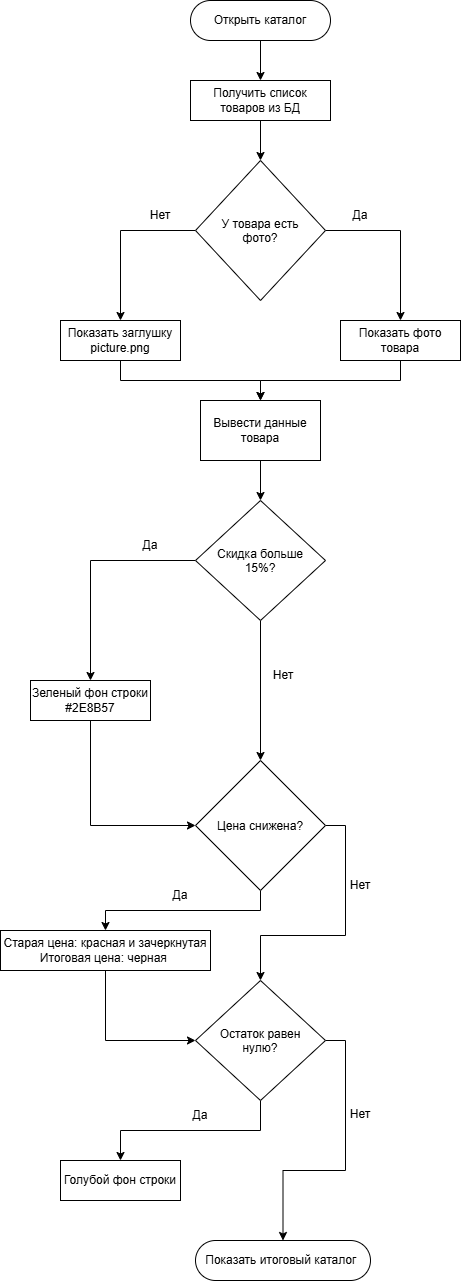

The diagram above was exported from draw.io. Its source (the exported page's mxGraphModel, read from the mxfile embedded in the PNG):
<mxGraphModel dx="722" dy="1012" grid="1" gridSize="10" guides="1" tooltips="1" connect="1" arrows="1" fold="1" page="1" pageScale="1" pageWidth="827" pageHeight="1169" math="0" shadow="0">
  <root>
    <mxCell id="0" />
    <mxCell id="1" parent="0" />
    <mxCell id="4MMZVRNs4ew5UszhumqG-14" edge="1" parent="1" source="4MMZVRNs4ew5UszhumqG-1" style="edgeStyle=orthogonalEdgeStyle;rounded=0;orthogonalLoop=1;jettySize=auto;html=1;entryX=0.5;entryY=0;entryDx=0;entryDy=0;" target="4MMZVRNs4ew5UszhumqG-2">
      <mxGeometry relative="1" as="geometry" />
    </mxCell>
    <mxCell id="4MMZVRNs4ew5UszhumqG-1" parent="1" style="rounded=1;whiteSpace=wrap;html=1;roundedPerimeter=1;arcSize=50;" value="Открыть каталог" vertex="1">
      <mxGeometry height="40" width="140" x="330" y="40" as="geometry" />
    </mxCell>
    <mxCell id="4MMZVRNs4ew5UszhumqG-16" edge="1" parent="1" source="4MMZVRNs4ew5UszhumqG-2" style="edgeStyle=orthogonalEdgeStyle;rounded=0;orthogonalLoop=1;jettySize=auto;html=1;entryX=0.5;entryY=0;entryDx=0;entryDy=0;" target="4MMZVRNs4ew5UszhumqG-3">
      <mxGeometry relative="1" as="geometry" />
    </mxCell>
    <mxCell id="4MMZVRNs4ew5UszhumqG-2" parent="1" style="rounded=0;whiteSpace=wrap;html=1;" value="Получить список товаров из БД" vertex="1">
      <mxGeometry height="40" width="140" x="330" y="120" as="geometry" />
    </mxCell>
    <mxCell id="4MMZVRNs4ew5UszhumqG-17" edge="1" parent="1" source="4MMZVRNs4ew5UszhumqG-3" style="edgeStyle=orthogonalEdgeStyle;rounded=0;orthogonalLoop=1;jettySize=auto;html=1;entryX=0.5;entryY=0;entryDx=0;entryDy=0;" target="4MMZVRNs4ew5UszhumqG-4">
      <mxGeometry relative="1" as="geometry" />
    </mxCell>
    <mxCell id="4MMZVRNs4ew5UszhumqG-18" edge="1" parent="1" source="4MMZVRNs4ew5UszhumqG-3" style="edgeStyle=orthogonalEdgeStyle;rounded=0;orthogonalLoop=1;jettySize=auto;html=1;entryX=0.5;entryY=0;entryDx=0;entryDy=0;" target="4MMZVRNs4ew5UszhumqG-5">
      <mxGeometry relative="1" as="geometry" />
    </mxCell>
    <mxCell id="4MMZVRNs4ew5UszhumqG-3" parent="1" style="rhombus;whiteSpace=wrap;html=1;shapeInside=1;" value="У товара есть фото?" vertex="1">
      <mxGeometry height="140" width="130" x="335" y="200" as="geometry" />
    </mxCell>
    <mxCell id="4MMZVRNs4ew5UszhumqG-19" edge="1" parent="1" source="4MMZVRNs4ew5UszhumqG-4" style="edgeStyle=orthogonalEdgeStyle;rounded=0;orthogonalLoop=1;jettySize=auto;html=1;exitX=0.5;exitY=1;exitDx=0;exitDy=0;" target="4MMZVRNs4ew5UszhumqG-6">
      <mxGeometry relative="1" as="geometry" />
    </mxCell>
    <mxCell id="4MMZVRNs4ew5UszhumqG-4" parent="1" style="rounded=0;whiteSpace=wrap;html=1;" value="Показать заглушку picture.png" vertex="1">
      <mxGeometry height="40" width="120" x="200" y="360" as="geometry" />
    </mxCell>
    <mxCell id="4MMZVRNs4ew5UszhumqG-20" edge="1" parent="1" source="4MMZVRNs4ew5UszhumqG-5" style="edgeStyle=orthogonalEdgeStyle;rounded=0;orthogonalLoop=1;jettySize=auto;html=1;exitX=0.5;exitY=1;exitDx=0;exitDy=0;" target="4MMZVRNs4ew5UszhumqG-6">
      <mxGeometry relative="1" as="geometry" />
    </mxCell>
    <mxCell id="4MMZVRNs4ew5UszhumqG-5" parent="1" style="rounded=0;whiteSpace=wrap;html=1;" value="Показать фото товара" vertex="1">
      <mxGeometry height="40" width="120" x="480" y="360" as="geometry" />
    </mxCell>
    <mxCell id="4MMZVRNs4ew5UszhumqG-22" edge="1" parent="1" source="4MMZVRNs4ew5UszhumqG-6" style="edgeStyle=orthogonalEdgeStyle;rounded=0;orthogonalLoop=1;jettySize=auto;html=1;entryX=0.5;entryY=0;entryDx=0;entryDy=0;" target="4MMZVRNs4ew5UszhumqG-7">
      <mxGeometry relative="1" as="geometry" />
    </mxCell>
    <mxCell id="4MMZVRNs4ew5UszhumqG-6" parent="1" style="rounded=0;whiteSpace=wrap;html=1;" value="Вывести данные товара" vertex="1">
      <mxGeometry height="60" width="120" x="340" y="440" as="geometry" />
    </mxCell>
    <mxCell id="4MMZVRNs4ew5UszhumqG-23" edge="1" parent="1" source="4MMZVRNs4ew5UszhumqG-7" style="edgeStyle=orthogonalEdgeStyle;rounded=0;orthogonalLoop=1;jettySize=auto;html=1;entryX=0.5;entryY=0;entryDx=0;entryDy=0;" target="4MMZVRNs4ew5UszhumqG-8">
      <mxGeometry relative="1" as="geometry" />
    </mxCell>
    <mxCell id="4MMZVRNs4ew5UszhumqG-25" edge="1" parent="1" source="4MMZVRNs4ew5UszhumqG-7" style="edgeStyle=orthogonalEdgeStyle;rounded=0;orthogonalLoop=1;jettySize=auto;html=1;entryX=0.5;entryY=0;entryDx=0;entryDy=0;" target="4MMZVRNs4ew5UszhumqG-9">
      <mxGeometry relative="1" as="geometry" />
    </mxCell>
    <mxCell id="4MMZVRNs4ew5UszhumqG-7" parent="1" style="rhombus;whiteSpace=wrap;html=1;shapeInside=1;" value="Скидка больше 15%?" vertex="1">
      <mxGeometry height="120" width="130" x="335" y="540" as="geometry" />
    </mxCell>
    <mxCell id="4MMZVRNs4ew5UszhumqG-26" edge="1" parent="1" source="4MMZVRNs4ew5UszhumqG-8" style="edgeStyle=orthogonalEdgeStyle;rounded=0;orthogonalLoop=1;jettySize=auto;html=1;entryX=0;entryY=0.5;entryDx=0;entryDy=0;exitX=0.5;exitY=1;exitDx=0;exitDy=0;" target="4MMZVRNs4ew5UszhumqG-9">
      <mxGeometry relative="1" as="geometry" />
    </mxCell>
    <mxCell id="4MMZVRNs4ew5UszhumqG-8" parent="1" style="rounded=0;whiteSpace=wrap;html=1;" value="Зеленый фон строки #2E8B57" vertex="1">
      <mxGeometry height="40" width="120" x="170" y="720" as="geometry" />
    </mxCell>
    <mxCell id="4MMZVRNs4ew5UszhumqG-27" edge="1" parent="1" source="4MMZVRNs4ew5UszhumqG-9" style="edgeStyle=orthogonalEdgeStyle;rounded=0;orthogonalLoop=1;jettySize=auto;html=1;entryX=0.5;entryY=0;entryDx=0;entryDy=0;exitX=1;exitY=0.5;exitDx=0;exitDy=0;" target="4MMZVRNs4ew5UszhumqG-11">
      <mxGeometry relative="1" x="0.6538" as="geometry" />
    </mxCell>
    <mxCell id="4MMZVRNs4ew5UszhumqG-28" edge="1" parent="1" source="4MMZVRNs4ew5UszhumqG-9" style="edgeStyle=orthogonalEdgeStyle;rounded=0;orthogonalLoop=1;jettySize=auto;html=1;entryX=0.5;entryY=0;entryDx=0;entryDy=0;" target="4MMZVRNs4ew5UszhumqG-10">
      <mxGeometry relative="1" as="geometry" />
    </mxCell>
    <mxCell id="4MMZVRNs4ew5UszhumqG-9" parent="1" style="rhombus;whiteSpace=wrap;html=1;shapeInside=1;" value="Цена снижена?" vertex="1">
      <mxGeometry height="130" width="130" x="335" y="800" as="geometry" />
    </mxCell>
    <mxCell id="4MMZVRNs4ew5UszhumqG-29" edge="1" parent="1" source="4MMZVRNs4ew5UszhumqG-10" style="edgeStyle=orthogonalEdgeStyle;rounded=0;orthogonalLoop=1;jettySize=auto;html=1;entryX=0;entryY=0.5;entryDx=0;entryDy=0;" target="4MMZVRNs4ew5UszhumqG-11">
      <mxGeometry relative="1" as="geometry" />
    </mxCell>
    <mxCell id="4MMZVRNs4ew5UszhumqG-10" parent="1" style="rounded=0;whiteSpace=wrap;html=1;" value="Старая цена: красная и зачеркнутая&lt;div&gt;Итоговая цена: черная&amp;nbsp;&lt;/div&gt;" vertex="1">
      <mxGeometry height="40" width="210" x="140" y="970" as="geometry" />
    </mxCell>
    <mxCell id="4MMZVRNs4ew5UszhumqG-30" edge="1" parent="1" source="4MMZVRNs4ew5UszhumqG-11" style="edgeStyle=orthogonalEdgeStyle;rounded=0;orthogonalLoop=1;jettySize=auto;html=1;entryX=0.5;entryY=0;entryDx=0;entryDy=0;exitX=0.5;exitY=1;exitDx=0;exitDy=0;" target="4MMZVRNs4ew5UszhumqG-12">
      <mxGeometry relative="1" x="-0.0462" as="geometry">
        <mxPoint x="260" y="1190" as="targetPoint" />
      </mxGeometry>
    </mxCell>
    <mxCell id="4MMZVRNs4ew5UszhumqG-31" edge="1" parent="1" source="4MMZVRNs4ew5UszhumqG-11" style="edgeStyle=orthogonalEdgeStyle;rounded=0;orthogonalLoop=1;jettySize=auto;html=1;entryX=0.5;entryY=0;entryDx=0;entryDy=0;exitX=1;exitY=0.5;exitDx=0;exitDy=0;" target="4MMZVRNs4ew5UszhumqG-13">
      <mxGeometry relative="1" as="geometry" />
    </mxCell>
    <mxCell id="4MMZVRNs4ew5UszhumqG-11" parent="1" style="rhombus;whiteSpace=wrap;html=1;shapeInside=1;" value="Остаток равен нулю?" vertex="1">
      <mxGeometry height="120" width="130" x="335" y="1020" as="geometry" />
    </mxCell>
    <mxCell id="4MMZVRNs4ew5UszhumqG-12" parent="1" style="rounded=0;whiteSpace=wrap;html=1;" value="Голубой фон строки" vertex="1">
      <mxGeometry height="40" width="120" x="200" y="1200" as="geometry" />
    </mxCell>
    <mxCell id="4MMZVRNs4ew5UszhumqG-13" parent="1" style="rounded=1;whiteSpace=wrap;html=1;roundedPerimeter=1;arcSize=50;" value="Показать итоговый каталог&amp;nbsp;" vertex="1">
      <mxGeometry height="40" width="175" x="335" y="1280" as="geometry" />
    </mxCell>
    <mxCell id="4MMZVRNs4ew5UszhumqG-15" edge="1" parent="1" source="4MMZVRNs4ew5UszhumqG-2" style="edgeStyle=orthogonalEdgeStyle;rounded=0;orthogonalLoop=1;jettySize=auto;html=1;innerLoopWaypoints=1;exitX=0.5;exitY=1;exitDx=0;exitDy=0;" target="4MMZVRNs4ew5UszhumqG-2">
      <mxGeometry relative="1" as="geometry" />
    </mxCell>
    <mxCell id="4MMZVRNs4ew5UszhumqG-32" parent="1" style="text;html=1;whiteSpace=wrap;strokeColor=none;fillColor=none;align=center;verticalAlign=middle;rounded=0;" value="Да" vertex="1">
      <mxGeometry height="30" width="60" x="470" y="240" as="geometry" />
    </mxCell>
    <mxCell id="4MMZVRNs4ew5UszhumqG-33" parent="1" style="text;html=1;whiteSpace=wrap;strokeColor=none;fillColor=none;align=center;verticalAlign=middle;rounded=0;" value="Нет" vertex="1">
      <mxGeometry height="30" width="60" x="270" y="240" as="geometry" />
    </mxCell>
    <mxCell id="4MMZVRNs4ew5UszhumqG-34" parent="1" style="text;html=1;whiteSpace=wrap;strokeColor=none;fillColor=none;align=center;verticalAlign=middle;rounded=0;" value="Да" vertex="1">
      <mxGeometry height="30" width="60" x="260" y="570" as="geometry" />
    </mxCell>
    <mxCell id="4MMZVRNs4ew5UszhumqG-35" parent="1" style="text;html=1;whiteSpace=wrap;strokeColor=none;fillColor=none;align=center;verticalAlign=middle;rounded=0;" value="Да" vertex="1">
      <mxGeometry height="30" width="60" x="290" y="920" as="geometry" />
    </mxCell>
    <mxCell id="4MMZVRNs4ew5UszhumqG-36" parent="1" style="text;html=1;whiteSpace=wrap;strokeColor=none;fillColor=none;align=center;verticalAlign=middle;rounded=0;" value="Да" vertex="1">
      <mxGeometry height="30" width="60" x="310" y="1140" as="geometry" />
    </mxCell>
    <mxCell id="4MMZVRNs4ew5UszhumqG-37" parent="1" style="text;html=1;whiteSpace=wrap;strokeColor=none;fillColor=none;align=center;verticalAlign=middle;rounded=0;" value="Нет" vertex="1">
      <mxGeometry height="30" width="60" x="392.5" y="700" as="geometry" />
    </mxCell>
    <mxCell id="4MMZVRNs4ew5UszhumqG-38" parent="1" style="text;html=1;whiteSpace=wrap;strokeColor=none;fillColor=none;align=center;verticalAlign=middle;rounded=0;" value="Нет" vertex="1">
      <mxGeometry height="30" width="60" x="470" y="910" as="geometry" />
    </mxCell>
    <mxCell id="4MMZVRNs4ew5UszhumqG-39" parent="1" style="text;html=1;whiteSpace=wrap;strokeColor=none;fillColor=none;align=center;verticalAlign=middle;rounded=0;" value="Нет" vertex="1">
      <mxGeometry height="30" width="60" x="470" y="1139" as="geometry" />
    </mxCell>
  </root>
</mxGraphModel>